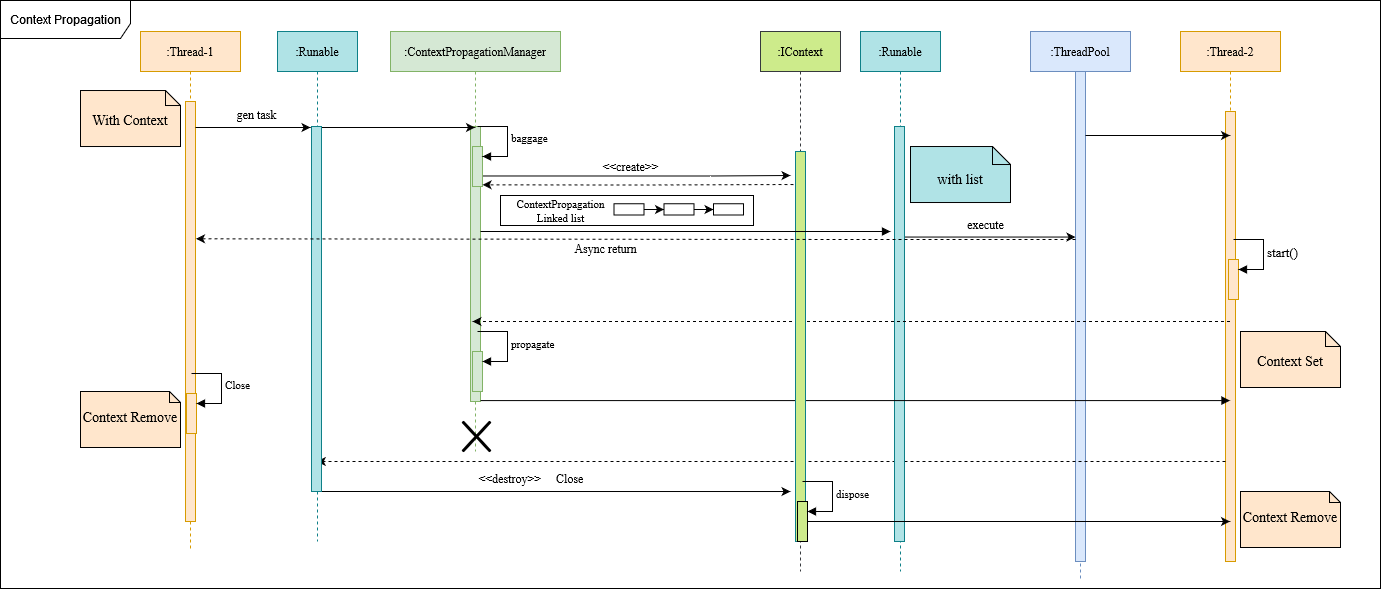

The diagram above was exported from draw.io. Its source (the exported page's mxGraphModel, read from the mxfile embedded in the PNG):
<mxGraphModel dx="2734" dy="985" grid="1" gridSize="10" guides="1" tooltips="1" connect="1" arrows="1" fold="1" page="1" pageScale="1" pageWidth="1019" pageHeight="1320" math="0" shadow="0">
  <root>
    <mxCell id="0" />
    <mxCell id="1" parent="0" />
    <mxCell id="C0Mu3SqMvDNS-vjBjx_9-90" value="Context Propagation" style="shape=umlFrame;whiteSpace=wrap;html=1;pointerEvents=0;width=130;height=38;" parent="1" vertex="1">
      <mxGeometry x="-410" y="49" width="1380" height="588" as="geometry" />
    </mxCell>
    <mxCell id="C0Mu3SqMvDNS-vjBjx_9-61" value="&lt;div&gt;:IContext&lt;/div&gt;" style="shape=umlLifeline;perimeter=lifelinePerimeter;whiteSpace=wrap;html=1;container=0;collapsible=0;recursiveResize=0;outlineConnect=0;fillColor=#CDEB8B;strokeColor=#36393d;fontFamily=Times New Roman;" parent="1" vertex="1">
      <mxGeometry x="350" y="80" width="80" height="540" as="geometry" />
    </mxCell>
    <mxCell id="XppZFFv2hi1EjOijFOD9-4" value=":Thread-2" style="shape=umlLifeline;perimeter=lifelinePerimeter;whiteSpace=wrap;html=1;container=1;collapsible=0;recursiveResize=0;outlineConnect=0;fillColor=#ffe6cc;strokeColor=#d79b00;fontFamily=Times New Roman;" parent="1" vertex="1">
      <mxGeometry x="770" y="80" width="100" height="530" as="geometry" />
    </mxCell>
    <mxCell id="XppZFFv2hi1EjOijFOD9-5" value="" style="html=1;points=[];perimeter=orthogonalPerimeter;fillColor=#ffe6cc;strokeColor=#d79b00;fontFamily=Times New Roman;" parent="XppZFFv2hi1EjOijFOD9-4" vertex="1">
      <mxGeometry x="45" y="80" width="10" height="450" as="geometry" />
    </mxCell>
    <mxCell id="C0Mu3SqMvDNS-vjBjx_9-48" value="" style="group;fontFamily=Times New Roman;" parent="XppZFFv2hi1EjOijFOD9-4" vertex="1" connectable="0">
      <mxGeometry x="48" y="208" width="35" height="60" as="geometry" />
    </mxCell>
    <mxCell id="C0Mu3SqMvDNS-vjBjx_9-45" value="" style="html=1;points=[[0,0,0,0,5],[0,1,0,0,-5],[1,0,0,0,5],[1,1,0,0,-5]];perimeter=orthogonalPerimeter;outlineConnect=0;targetShapes=umlLifeline;portConstraint=eastwest;newEdgeStyle={&quot;curved&quot;:0,&quot;rounded&quot;:0};fillColor=#FFE6CC;strokeColor=#D79B00;strokeWidth=1;fontFamily=Times New Roman;" parent="C0Mu3SqMvDNS-vjBjx_9-48" vertex="1">
      <mxGeometry y="20" width="10" height="40" as="geometry" />
    </mxCell>
    <mxCell id="C0Mu3SqMvDNS-vjBjx_9-46" value="&lt;font style=&quot;font-size: 13px;&quot;&gt;start()&lt;br&gt;&lt;/font&gt;" style="html=1;align=left;spacingLeft=2;endArrow=block;rounded=0;edgeStyle=orthogonalEdgeStyle;curved=0;rounded=0;fontFamily=Times New Roman;" parent="C0Mu3SqMvDNS-vjBjx_9-48" target="C0Mu3SqMvDNS-vjBjx_9-45" edge="1">
      <mxGeometry relative="1" as="geometry">
        <mxPoint x="5" as="sourcePoint" />
        <Array as="points">
          <mxPoint x="35" y="30" />
        </Array>
      </mxGeometry>
    </mxCell>
    <mxCell id="XppZFFv2hi1EjOijFOD9-11" value=":ThreadPool" style="shape=umlLifeline;perimeter=lifelinePerimeter;whiteSpace=wrap;html=1;container=1;collapsible=0;recursiveResize=0;outlineConnect=0;fillColor=#dae8fc;strokeColor=#6c8ebf;fontFamily=Times New Roman;" parent="1" vertex="1">
      <mxGeometry x="620" y="80" width="100" height="550" as="geometry" />
    </mxCell>
    <mxCell id="XppZFFv2hi1EjOijFOD9-12" value="" style="html=1;points=[];perimeter=orthogonalPerimeter;fillColor=#dae8fc;strokeColor=#6c8ebf;fontFamily=Times New Roman;" parent="XppZFFv2hi1EjOijFOD9-11" vertex="1">
      <mxGeometry x="45" y="40" width="10" height="490" as="geometry" />
    </mxCell>
    <mxCell id="C0Mu3SqMvDNS-vjBjx_9-41" style="edgeStyle=orthogonalEdgeStyle;rounded=0;orthogonalLoop=1;jettySize=auto;html=1;fontFamily=Times New Roman;" parent="XppZFFv2hi1EjOijFOD9-11" edge="1">
      <mxGeometry relative="1" as="geometry">
        <mxPoint x="-130.5" y="205.55" as="sourcePoint" />
        <mxPoint x="45" y="205.55" as="targetPoint" />
      </mxGeometry>
    </mxCell>
    <mxCell id="C0Mu3SqMvDNS-vjBjx_9-70" style="edgeStyle=orthogonalEdgeStyle;rounded=0;orthogonalLoop=1;jettySize=auto;html=1;dashed=1;fontFamily=Times New Roman;" parent="XppZFFv2hi1EjOijFOD9-11" target="C0Mu3SqMvDNS-vjBjx_9-9" edge="1">
      <mxGeometry relative="1" as="geometry">
        <mxPoint x="195" y="430" as="sourcePoint" />
        <mxPoint x="-220" y="430" as="targetPoint" />
        <Array as="points">
          <mxPoint x="-470" y="430" />
          <mxPoint x="-470" y="430" />
        </Array>
      </mxGeometry>
    </mxCell>
    <mxCell id="XppZFFv2hi1EjOijFOD9-15" value="&lt;div&gt;:ContextPropagationManager&lt;/div&gt;" style="shape=umlLifeline;perimeter=lifelinePerimeter;whiteSpace=wrap;html=1;container=0;collapsible=0;recursiveResize=0;outlineConnect=0;fillColor=#d5e8d4;strokeColor=#82b366;fontFamily=Times New Roman;" parent="1" vertex="1">
      <mxGeometry x="-20" y="80" width="170" height="420" as="geometry" />
    </mxCell>
    <mxCell id="C0Mu3SqMvDNS-vjBjx_9-68" value="" style="shape=umlDestroy;whiteSpace=wrap;html=1;strokeWidth=3;targetShapes=umlLifeline;fontFamily=Times New Roman;" parent="XppZFFv2hi1EjOijFOD9-15" vertex="1">
      <mxGeometry x="72" y="390" width="28" height="30" as="geometry" />
    </mxCell>
    <mxCell id="C0Mu3SqMvDNS-vjBjx_9-64" style="edgeStyle=orthogonalEdgeStyle;rounded=0;orthogonalLoop=1;jettySize=auto;html=1;fontFamily=Times New Roman;" parent="1" edge="1">
      <mxGeometry relative="1" as="geometry">
        <mxPoint x="70" y="224.47826086956525" as="sourcePoint" />
        <mxPoint x="380" y="224" as="targetPoint" />
        <Array as="points">
          <mxPoint x="300" y="224" />
          <mxPoint x="300" y="224" />
        </Array>
      </mxGeometry>
    </mxCell>
    <mxCell id="XppZFFv2hi1EjOijFOD9-3" value="" style="html=1;points=[];perimeter=orthogonalPerimeter;fillColor=#d5e8d4;strokeColor=#82b366;fontFamily=Times New Roman;" parent="1" vertex="1">
      <mxGeometry x="60" y="175" width="10" height="275" as="geometry" />
    </mxCell>
    <mxCell id="C0Mu3SqMvDNS-vjBjx_9-9" value=":Runable" style="shape=umlLifeline;perimeter=lifelinePerimeter;whiteSpace=wrap;html=1;container=0;collapsible=0;recursiveResize=0;outlineConnect=0;fillColor=#b0e3e6;strokeColor=#0e8088;fontFamily=Times New Roman;" parent="1" vertex="1">
      <mxGeometry x="-133" y="80" width="80" height="510" as="geometry" />
    </mxCell>
    <mxCell id="C0Mu3SqMvDNS-vjBjx_9-35" style="edgeStyle=orthogonalEdgeStyle;rounded=0;orthogonalLoop=1;jettySize=auto;html=1;fontFamily=Times New Roman;" parent="1" edge="1">
      <mxGeometry relative="1" as="geometry">
        <mxPoint x="-89" y="176" as="sourcePoint" />
        <mxPoint x="64.5" y="176" as="targetPoint" />
      </mxGeometry>
    </mxCell>
    <mxCell id="C0Mu3SqMvDNS-vjBjx_9-77" style="edgeStyle=orthogonalEdgeStyle;rounded=0;orthogonalLoop=1;jettySize=auto;html=1;fontFamily=Times New Roman;" parent="1" edge="1">
      <mxGeometry relative="1" as="geometry">
        <mxPoint x="380" y="540.02" as="targetPoint" />
        <mxPoint x="-88.99999999999977" y="540.0014814814814" as="sourcePoint" />
      </mxGeometry>
    </mxCell>
    <mxCell id="C0Mu3SqMvDNS-vjBjx_9-10" value="" style="html=1;points=[];perimeter=orthogonalPerimeter;fillColor=#b0e3e6;strokeColor=#0e8088;fontFamily=Times New Roman;" parent="1" vertex="1">
      <mxGeometry x="-99" y="175" width="10" height="365" as="geometry" />
    </mxCell>
    <mxCell id="C0Mu3SqMvDNS-vjBjx_9-25" value="" style="group;fontFamily=Times New Roman;" parent="1" vertex="1" connectable="0">
      <mxGeometry x="83" y="244" width="267" height="30" as="geometry" />
    </mxCell>
    <mxCell id="C0Mu3SqMvDNS-vjBjx_9-17" value="" style="rounded=0;whiteSpace=wrap;html=1;fontFamily=Times New Roman;" parent="C0Mu3SqMvDNS-vjBjx_9-25" vertex="1">
      <mxGeometry x="7" width="253" height="30" as="geometry" />
    </mxCell>
    <mxCell id="C0Mu3SqMvDNS-vjBjx_9-18" value="&lt;div style=&quot;font-size: 11px;&quot;&gt;&lt;font style=&quot;font-size: 11px;&quot;&gt;ContextPropagation&lt;/font&gt;&lt;/div&gt;&lt;div style=&quot;font-size: 11px;&quot;&gt;&lt;font style=&quot;font-size: 11px;&quot;&gt;Linked list&lt;/font&gt;&lt;/div&gt;" style="text;html=1;align=center;verticalAlign=middle;whiteSpace=wrap;rounded=0;fontFamily=Times New Roman;" parent="C0Mu3SqMvDNS-vjBjx_9-25" vertex="1">
      <mxGeometry y="4.499999999999999" width="134.5" height="22.5" as="geometry" />
    </mxCell>
    <mxCell id="C0Mu3SqMvDNS-vjBjx_9-19" style="edgeStyle=orthogonalEdgeStyle;rounded=0;orthogonalLoop=1;jettySize=auto;html=1;fontFamily=Times New Roman;" parent="C0Mu3SqMvDNS-vjBjx_9-25" source="C0Mu3SqMvDNS-vjBjx_9-20" target="C0Mu3SqMvDNS-vjBjx_9-22" edge="1">
      <mxGeometry relative="1" as="geometry" />
    </mxCell>
    <mxCell id="C0Mu3SqMvDNS-vjBjx_9-20" value="" style="rounded=0;whiteSpace=wrap;html=1;fontFamily=Times New Roman;" parent="C0Mu3SqMvDNS-vjBjx_9-25" vertex="1">
      <mxGeometry x="120.5" y="8.25" width="30" height="11.25" as="geometry" />
    </mxCell>
    <mxCell id="C0Mu3SqMvDNS-vjBjx_9-21" style="edgeStyle=orthogonalEdgeStyle;rounded=0;orthogonalLoop=1;jettySize=auto;html=1;fontFamily=Times New Roman;" parent="C0Mu3SqMvDNS-vjBjx_9-25" source="C0Mu3SqMvDNS-vjBjx_9-22" target="C0Mu3SqMvDNS-vjBjx_9-23" edge="1">
      <mxGeometry relative="1" as="geometry" />
    </mxCell>
    <mxCell id="C0Mu3SqMvDNS-vjBjx_9-22" value="" style="rounded=0;whiteSpace=wrap;html=1;fontFamily=Times New Roman;" parent="C0Mu3SqMvDNS-vjBjx_9-25" vertex="1">
      <mxGeometry x="170.5" y="8.25" width="30" height="11.25" as="geometry" />
    </mxCell>
    <mxCell id="C0Mu3SqMvDNS-vjBjx_9-23" value="" style="rounded=0;whiteSpace=wrap;html=1;fontFamily=Times New Roman;" parent="C0Mu3SqMvDNS-vjBjx_9-25" vertex="1">
      <mxGeometry x="220" y="8.25" width="30" height="11.25" as="geometry" />
    </mxCell>
    <mxCell id="C0Mu3SqMvDNS-vjBjx_9-27" value=":Thread-1" style="shape=umlLifeline;perimeter=lifelinePerimeter;whiteSpace=wrap;html=1;container=1;collapsible=0;recursiveResize=0;outlineConnect=0;fillColor=#ffe6cc;strokeColor=#d79b00;fontFamily=Times New Roman;" parent="1" vertex="1">
      <mxGeometry x="-270" y="80" width="100" height="520" as="geometry" />
    </mxCell>
    <mxCell id="C0Mu3SqMvDNS-vjBjx_9-28" value="" style="html=1;points=[];perimeter=orthogonalPerimeter;fillColor=#ffe6cc;strokeColor=#D79B00;fontFamily=Times New Roman;" parent="C0Mu3SqMvDNS-vjBjx_9-27" vertex="1">
      <mxGeometry x="45" y="70" width="10" height="420" as="geometry" />
    </mxCell>
    <mxCell id="C0Mu3SqMvDNS-vjBjx_9-80" value="" style="html=1;points=[[0,0,0,0,5],[0,1,0,0,-5],[1,0,0,0,5],[1,1,0,0,-5]];perimeter=orthogonalPerimeter;outlineConnect=0;targetShapes=umlLifeline;portConstraint=eastwest;newEdgeStyle={&quot;curved&quot;:0,&quot;rounded&quot;:0};fillColor=#FFE6CC;strokeColor=#D79B00;fontFamily=Times New Roman;" parent="C0Mu3SqMvDNS-vjBjx_9-27" vertex="1">
      <mxGeometry x="46" y="362" width="10" height="40" as="geometry" />
    </mxCell>
    <mxCell id="C0Mu3SqMvDNS-vjBjx_9-81" value="Close" style="html=1;align=left;spacingLeft=2;endArrow=block;rounded=0;edgeStyle=orthogonalEdgeStyle;curved=0;rounded=0;fontFamily=Times New Roman;" parent="C0Mu3SqMvDNS-vjBjx_9-27" target="C0Mu3SqMvDNS-vjBjx_9-80" edge="1">
      <mxGeometry relative="1" as="geometry">
        <mxPoint x="51" y="342" as="sourcePoint" />
        <Array as="points">
          <mxPoint x="81" y="372" />
        </Array>
      </mxGeometry>
    </mxCell>
    <mxCell id="C0Mu3SqMvDNS-vjBjx_9-33" style="edgeStyle=orthogonalEdgeStyle;rounded=0;orthogonalLoop=1;jettySize=auto;html=1;fontFamily=Times New Roman;" parent="1" edge="1">
      <mxGeometry relative="1" as="geometry">
        <mxPoint x="-215" y="176" as="sourcePoint" />
        <mxPoint x="-100" y="176" as="targetPoint" />
        <Array as="points">
          <mxPoint x="-120" y="176" />
          <mxPoint x="-120" y="176" />
        </Array>
      </mxGeometry>
    </mxCell>
    <mxCell id="C0Mu3SqMvDNS-vjBjx_9-34" value="gen task" style="text;html=1;align=center;verticalAlign=middle;resizable=0;points=[];autosize=1;strokeColor=none;fillColor=none;fontFamily=Times New Roman;" parent="1" vertex="1">
      <mxGeometry x="-184" y="148" width="60" height="30" as="geometry" />
    </mxCell>
    <mxCell id="C0Mu3SqMvDNS-vjBjx_9-38" value="&lt;div&gt;:Runable&lt;/div&gt;" style="shape=umlLifeline;perimeter=lifelinePerimeter;whiteSpace=wrap;html=1;container=0;collapsible=0;recursiveResize=0;outlineConnect=0;fillColor=#b0e3e6;strokeColor=#0e8088;fontFamily=Times New Roman;" parent="1" vertex="1">
      <mxGeometry x="450" y="80" width="80" height="540" as="geometry" />
    </mxCell>
    <mxCell id="C0Mu3SqMvDNS-vjBjx_9-39" value="" style="html=1;points=[];perimeter=orthogonalPerimeter;fillColor=#b0e3e6;strokeColor=#0e8088;fontFamily=Times New Roman;" parent="1" vertex="1">
      <mxGeometry x="484" y="175" width="10" height="415" as="geometry" />
    </mxCell>
    <mxCell id="C0Mu3SqMvDNS-vjBjx_9-40" value="with list" style="shape=note2;boundedLbl=1;whiteSpace=wrap;html=1;size=18;verticalAlign=top;align=center;fontSize=14;fillColor=#B0E3E6;fontFamily=Times New Roman;" parent="1" vertex="1">
      <mxGeometry x="500" y="195.02" width="100" height="56" as="geometry" />
    </mxCell>
    <mxCell id="C0Mu3SqMvDNS-vjBjx_9-42" value="execute" style="text;html=1;align=center;verticalAlign=middle;resizable=0;points=[];autosize=1;strokeColor=none;fillColor=none;fontFamily=Times New Roman;" parent="1" vertex="1">
      <mxGeometry x="545" y="257.5" width="60" height="30" as="geometry" />
    </mxCell>
    <mxCell id="C0Mu3SqMvDNS-vjBjx_9-44" style="edgeStyle=orthogonalEdgeStyle;rounded=0;orthogonalLoop=1;jettySize=auto;html=1;fontFamily=Times New Roman;" parent="1" edge="1">
      <mxGeometry relative="1" as="geometry">
        <mxPoint x="675" y="184" as="sourcePoint" />
        <mxPoint x="819.5" y="184" as="targetPoint" />
        <Array as="points">
          <mxPoint x="770" y="184" />
          <mxPoint x="770" y="184" />
        </Array>
      </mxGeometry>
    </mxCell>
    <mxCell id="C0Mu3SqMvDNS-vjBjx_9-49" style="edgeStyle=orthogonalEdgeStyle;rounded=0;orthogonalLoop=1;jettySize=auto;html=1;dashed=1;fontFamily=Times New Roman;" parent="1" source="XppZFFv2hi1EjOijFOD9-4" edge="1">
      <mxGeometry relative="1" as="geometry">
        <mxPoint x="712.83" y="370" as="sourcePoint" />
        <mxPoint x="61.99666666666651" y="370" as="targetPoint" />
        <Array as="points">
          <mxPoint x="630" y="370" />
          <mxPoint x="630" y="370" />
        </Array>
      </mxGeometry>
    </mxCell>
    <mxCell id="C0Mu3SqMvDNS-vjBjx_9-56" value="" style="group;fontFamily=Times New Roman;" parent="1" vertex="1" connectable="0">
      <mxGeometry x="62" y="175.02" width="35" height="60" as="geometry" />
    </mxCell>
    <mxCell id="C0Mu3SqMvDNS-vjBjx_9-50" value="" style="html=1;points=[[0,0,0,0,5],[0,1,0,0,-5],[1,0,0,0,5],[1,1,0,0,-5]];perimeter=orthogonalPerimeter;outlineConnect=0;targetShapes=umlLifeline;portConstraint=eastwest;newEdgeStyle={&quot;curved&quot;:0,&quot;rounded&quot;:0};fillColor=#D5E8D4;strokeColor=#82B366;fontFamily=Times New Roman;" parent="C0Mu3SqMvDNS-vjBjx_9-56" vertex="1">
      <mxGeometry y="20" width="10" height="40" as="geometry" />
    </mxCell>
    <mxCell id="C0Mu3SqMvDNS-vjBjx_9-51" value="&lt;div&gt;baggage&lt;/div&gt;" style="html=1;align=left;spacingLeft=2;endArrow=block;rounded=0;edgeStyle=orthogonalEdgeStyle;curved=0;rounded=0;fontFamily=Times New Roman;" parent="C0Mu3SqMvDNS-vjBjx_9-56" target="C0Mu3SqMvDNS-vjBjx_9-50" edge="1">
      <mxGeometry relative="1" as="geometry">
        <mxPoint x="5" as="sourcePoint" />
        <Array as="points">
          <mxPoint x="35" y="30" />
        </Array>
      </mxGeometry>
    </mxCell>
    <mxCell id="C0Mu3SqMvDNS-vjBjx_9-57" value="" style="group;fontFamily=Times New Roman;" parent="1" vertex="1" connectable="0">
      <mxGeometry x="62" y="380" width="35" height="60" as="geometry" />
    </mxCell>
    <mxCell id="C0Mu3SqMvDNS-vjBjx_9-58" value="" style="html=1;points=[[0,0,0,0,5],[0,1,0,0,-5],[1,0,0,0,5],[1,1,0,0,-5]];perimeter=orthogonalPerimeter;outlineConnect=0;targetShapes=umlLifeline;portConstraint=eastwest;newEdgeStyle={&quot;curved&quot;:0,&quot;rounded&quot;:0};fillColor=#D5E8D4;strokeColor=#82B366;fontFamily=Times New Roman;" parent="C0Mu3SqMvDNS-vjBjx_9-57" vertex="1">
      <mxGeometry y="20" width="10" height="40" as="geometry" />
    </mxCell>
    <mxCell id="C0Mu3SqMvDNS-vjBjx_9-59" value="&lt;div&gt;propagate&lt;/div&gt;" style="html=1;align=left;spacingLeft=2;endArrow=block;rounded=0;edgeStyle=orthogonalEdgeStyle;curved=0;rounded=0;fontFamily=Times New Roman;" parent="C0Mu3SqMvDNS-vjBjx_9-57" target="C0Mu3SqMvDNS-vjBjx_9-58" edge="1">
      <mxGeometry relative="1" as="geometry">
        <mxPoint x="5" as="sourcePoint" />
        <Array as="points">
          <mxPoint x="35" y="30" />
        </Array>
      </mxGeometry>
    </mxCell>
    <mxCell id="C0Mu3SqMvDNS-vjBjx_9-60" value="" style="html=1;verticalAlign=bottom;endArrow=block;rounded=0;strokeWidth=1;fontFamily=Times New Roman;" parent="1" target="XppZFFv2hi1EjOijFOD9-4" edge="1">
      <mxGeometry relative="1" as="geometry">
        <mxPoint x="70" y="449.09000000000003" as="sourcePoint" />
        <mxPoint x="380" y="449.09000000000003" as="targetPoint" />
      </mxGeometry>
    </mxCell>
    <mxCell id="C0Mu3SqMvDNS-vjBjx_9-62" value="" style="html=1;points=[];perimeter=orthogonalPerimeter;fillColor=#CDEB8B;strokeColor=#0e8088;fontFamily=Times New Roman;" parent="1" vertex="1">
      <mxGeometry x="385" y="200" width="10" height="390" as="geometry" />
    </mxCell>
    <mxCell id="C0Mu3SqMvDNS-vjBjx_9-65" value="&amp;lt;&amp;lt;create&amp;gt;&amp;gt;" style="text;html=1;align=center;verticalAlign=middle;resizable=0;points=[];autosize=1;strokeColor=none;fillColor=none;fontFamily=Times New Roman;" parent="1" vertex="1">
      <mxGeometry x="180" y="200" width="80" height="30" as="geometry" />
    </mxCell>
    <mxCell id="C0Mu3SqMvDNS-vjBjx_9-66" style="edgeStyle=orthogonalEdgeStyle;rounded=0;orthogonalLoop=1;jettySize=auto;html=1;entryX=1.409;entryY=0.674;entryDx=0;entryDy=0;entryPerimeter=0;dashed=1;fontFamily=Times New Roman;" parent="1" edge="1">
      <mxGeometry relative="1" as="geometry">
        <mxPoint x="383" y="233.0034782608695" as="sourcePoint" />
        <mxPoint x="72.09000000000015" y="233.30999999999992" as="targetPoint" />
      </mxGeometry>
    </mxCell>
    <mxCell id="XppZFFv2hi1EjOijFOD9-10" value="" style="html=1;verticalAlign=bottom;endArrow=block;rounded=0;strokeWidth=1;fontFamily=Times New Roman;" parent="1" edge="1">
      <mxGeometry relative="1" as="geometry">
        <mxPoint x="70" y="280" as="sourcePoint" />
        <mxPoint x="480" y="280" as="targetPoint" />
      </mxGeometry>
    </mxCell>
    <mxCell id="C0Mu3SqMvDNS-vjBjx_9-67" value="Context Set" style="shape=note2;boundedLbl=1;whiteSpace=wrap;html=1;size=15;verticalAlign=top;align=center;fontSize=14;fillColor=#FFE6CC;fontFamily=Times New Roman;" parent="1" vertex="1">
      <mxGeometry x="830" y="380" width="100" height="56" as="geometry" />
    </mxCell>
    <mxCell id="C0Mu3SqMvDNS-vjBjx_9-78" style="edgeStyle=orthogonalEdgeStyle;rounded=0;orthogonalLoop=1;jettySize=auto;html=1;curved=0;fontFamily=Times New Roman;" parent="1" source="C0Mu3SqMvDNS-vjBjx_9-74" target="XppZFFv2hi1EjOijFOD9-4" edge="1">
      <mxGeometry relative="1" as="geometry">
        <Array as="points">
          <mxPoint x="710" y="570" />
          <mxPoint x="710" y="570" />
        </Array>
      </mxGeometry>
    </mxCell>
    <mxCell id="C0Mu3SqMvDNS-vjBjx_9-74" value="" style="html=1;points=[[0,0,0,0,5],[0,1,0,0,-5],[1,0,0,0,5],[1,1,0,0,-5]];perimeter=orthogonalPerimeter;outlineConnect=0;targetShapes=umlLifeline;portConstraint=eastwest;newEdgeStyle={&quot;curved&quot;:0,&quot;rounded&quot;:0};fillColor=#CDEB8B;fontFamily=Times New Roman;" parent="1" vertex="1">
      <mxGeometry x="387" y="550" width="10" height="40" as="geometry" />
    </mxCell>
    <mxCell id="C0Mu3SqMvDNS-vjBjx_9-75" value="dispose" style="html=1;align=left;spacingLeft=2;endArrow=block;rounded=0;edgeStyle=orthogonalEdgeStyle;curved=0;rounded=0;fontFamily=Times New Roman;" parent="1" target="C0Mu3SqMvDNS-vjBjx_9-74" edge="1">
      <mxGeometry relative="1" as="geometry">
        <mxPoint x="392" y="530" as="sourcePoint" />
        <Array as="points">
          <mxPoint x="422" y="560" />
        </Array>
      </mxGeometry>
    </mxCell>
    <mxCell id="C0Mu3SqMvDNS-vjBjx_9-79" value="Context Remove" style="shape=note2;boundedLbl=1;whiteSpace=wrap;html=1;size=11;verticalAlign=top;align=center;fontSize=14;fillColor=#FFE6CC;fontFamily=Times New Roman;" parent="1" vertex="1">
      <mxGeometry x="830" y="540" width="100" height="56" as="geometry" />
    </mxCell>
    <mxCell id="C0Mu3SqMvDNS-vjBjx_9-83" value="&amp;lt;&amp;lt;destroy&amp;gt;&amp;gt;&amp;nbsp;&amp;nbsp;&amp;nbsp;&amp;nbsp; Close" style="text;html=1;align=center;verticalAlign=middle;whiteSpace=wrap;rounded=0;fontFamily=Times New Roman;" parent="1" vertex="1">
      <mxGeometry x="62" y="512" width="118" height="30" as="geometry" />
    </mxCell>
    <mxCell id="C0Mu3SqMvDNS-vjBjx_9-85" value="Context Remove" style="shape=note2;boundedLbl=1;whiteSpace=wrap;html=1;size=11;verticalAlign=top;align=center;fontSize=14;fillColor=#FFE6CC;fontFamily=Times New Roman;" parent="1" vertex="1">
      <mxGeometry x="-330" y="440" width="100" height="56" as="geometry" />
    </mxCell>
    <mxCell id="C0Mu3SqMvDNS-vjBjx_9-86" value="With Context" style="shape=note2;boundedLbl=1;whiteSpace=wrap;html=1;size=15;verticalAlign=top;align=center;fontSize=14;fillColor=#FFE6CC;fontFamily=Times New Roman;" parent="1" vertex="1">
      <mxGeometry x="-330" y="139.02" width="100" height="56" as="geometry" />
    </mxCell>
    <mxCell id="C0Mu3SqMvDNS-vjBjx_9-87" style="edgeStyle=orthogonalEdgeStyle;rounded=0;orthogonalLoop=1;jettySize=auto;html=1;entryX=1.051;entryY=0.384;entryDx=0;entryDy=0;entryPerimeter=0;dashed=1;fontFamily=Times New Roman;" parent="1" edge="1">
      <mxGeometry relative="1" as="geometry">
        <mxPoint x="665" y="287.9726315789473" as="sourcePoint" />
        <mxPoint x="-214.49000000000024" y="287.27999999999986" as="targetPoint" />
        <Array as="points">
          <mxPoint x="460" y="288" />
        </Array>
      </mxGeometry>
    </mxCell>
    <mxCell id="C0Mu3SqMvDNS-vjBjx_9-88" value="Async return" style="text;html=1;align=center;verticalAlign=middle;resizable=0;points=[];autosize=1;strokeColor=none;fillColor=none;fontFamily=Times New Roman;" parent="1" vertex="1">
      <mxGeometry x="150" y="282" width="90" height="30" as="geometry" />
    </mxCell>
  </root>
</mxGraphModel>